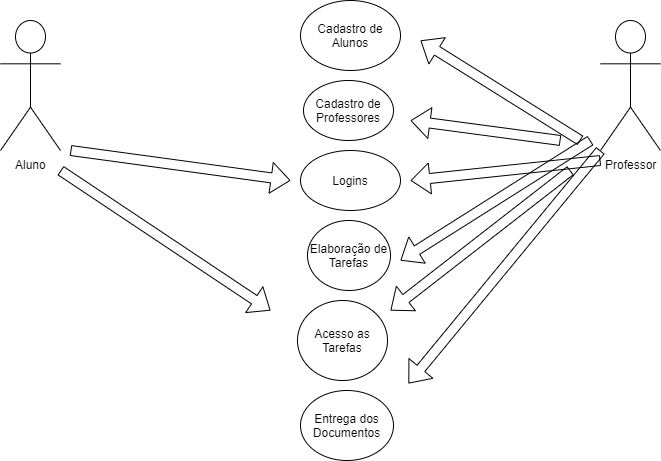

The diagram above was exported from draw.io. Its source (the exported page's mxGraphModel, read from the mxfile embedded in the PNG):
<mxGraphModel dx="862" dy="482" grid="1" gridSize="10" guides="1" tooltips="1" connect="1" arrows="1" fold="1" page="1" pageScale="1" pageWidth="827" pageHeight="1169" math="0" shadow="0">
  <root>
    <mxCell id="0" />
    <mxCell id="1" parent="0" />
    <mxCell id="j_Ukwg7Ptwbl2-1JQ8P2-1" value="Aluno" style="shape=umlActor;verticalLabelPosition=bottom;labelBackgroundColor=#ffffff;verticalAlign=top;html=1;outlineConnect=0;" vertex="1" parent="1">
      <mxGeometry x="20" y="20" width="60" height="130" as="geometry" />
    </mxCell>
    <mxCell id="j_Ukwg7Ptwbl2-1JQ8P2-2" value="Professor" style="shape=umlActor;verticalLabelPosition=bottom;labelBackgroundColor=#ffffff;verticalAlign=top;html=1;outlineConnect=0;" vertex="1" parent="1">
      <mxGeometry x="620" y="20" width="60" height="130" as="geometry" />
    </mxCell>
    <mxCell id="j_Ukwg7Ptwbl2-1JQ8P2-3" value="Cadastro de Alunos" style="ellipse;whiteSpace=wrap;html=1;" vertex="1" parent="1">
      <mxGeometry x="320" width="100" height="70" as="geometry" />
    </mxCell>
    <mxCell id="j_Ukwg7Ptwbl2-1JQ8P2-4" value="Cadastro de Professores" style="ellipse;whiteSpace=wrap;html=1;" vertex="1" parent="1">
      <mxGeometry x="323" y="80" width="90" height="60" as="geometry" />
    </mxCell>
    <mxCell id="j_Ukwg7Ptwbl2-1JQ8P2-5" value="Logins" style="ellipse;whiteSpace=wrap;html=1;" vertex="1" parent="1">
      <mxGeometry x="320" y="150" width="100" height="60" as="geometry" />
    </mxCell>
    <mxCell id="j_Ukwg7Ptwbl2-1JQ8P2-6" value="Elaboração de Tarefas" style="ellipse;whiteSpace=wrap;html=1;" vertex="1" parent="1">
      <mxGeometry x="327" y="220" width="83" height="70" as="geometry" />
    </mxCell>
    <mxCell id="j_Ukwg7Ptwbl2-1JQ8P2-7" value="Acesso as Tarefas" style="ellipse;whiteSpace=wrap;html=1;" vertex="1" parent="1">
      <mxGeometry x="317" y="300" width="90" height="80" as="geometry" />
    </mxCell>
    <mxCell id="j_Ukwg7Ptwbl2-1JQ8P2-9" value="Entrega dos Documentos" style="ellipse;whiteSpace=wrap;html=1;" vertex="1" parent="1">
      <mxGeometry x="320" y="390" width="93" height="70" as="geometry" />
    </mxCell>
    <mxCell id="j_Ukwg7Ptwbl2-1JQ8P2-15" value="" style="shape=flexArrow;endArrow=classic;html=1;" edge="1" parent="1">
      <mxGeometry width="50" height="50" relative="1" as="geometry">
        <mxPoint x="600" y="140" as="sourcePoint" />
        <mxPoint x="440" y="40" as="targetPoint" />
      </mxGeometry>
    </mxCell>
    <mxCell id="j_Ukwg7Ptwbl2-1JQ8P2-17" value="" style="shape=flexArrow;endArrow=classic;html=1;" edge="1" parent="1">
      <mxGeometry width="50" height="50" relative="1" as="geometry">
        <mxPoint x="620" y="150" as="sourcePoint" />
        <mxPoint x="428" y="383" as="targetPoint" />
      </mxGeometry>
    </mxCell>
    <mxCell id="j_Ukwg7Ptwbl2-1JQ8P2-18" value="" style="shape=flexArrow;endArrow=classic;html=1;" edge="1" parent="1">
      <mxGeometry width="50" height="50" relative="1" as="geometry">
        <mxPoint x="90" y="150" as="sourcePoint" />
        <mxPoint x="310" y="180" as="targetPoint" />
      </mxGeometry>
    </mxCell>
    <mxCell id="j_Ukwg7Ptwbl2-1JQ8P2-19" value="" style="shape=flexArrow;endArrow=classic;html=1;" edge="1" parent="1">
      <mxGeometry width="50" height="50" relative="1" as="geometry">
        <mxPoint x="80" y="170" as="sourcePoint" />
        <mxPoint x="290" y="310" as="targetPoint" />
      </mxGeometry>
    </mxCell>
    <mxCell id="j_Ukwg7Ptwbl2-1JQ8P2-20" value="" style="shape=flexArrow;endArrow=classic;html=1;" edge="1" parent="1">
      <mxGeometry width="50" height="50" relative="1" as="geometry">
        <mxPoint x="610" y="140" as="sourcePoint" />
        <mxPoint x="420" y="260" as="targetPoint" />
      </mxGeometry>
    </mxCell>
    <mxCell id="j_Ukwg7Ptwbl2-1JQ8P2-21" value="" style="shape=flexArrow;endArrow=classic;html=1;" edge="1" parent="1">
      <mxGeometry width="50" height="50" relative="1" as="geometry">
        <mxPoint x="580" y="140" as="sourcePoint" />
        <mxPoint x="430" y="120" as="targetPoint" />
      </mxGeometry>
    </mxCell>
    <mxCell id="j_Ukwg7Ptwbl2-1JQ8P2-22" value="" style="shape=flexArrow;endArrow=classic;html=1;" edge="1" parent="1">
      <mxGeometry width="50" height="50" relative="1" as="geometry">
        <mxPoint x="620" y="160" as="sourcePoint" />
        <mxPoint x="430" y="180" as="targetPoint" />
      </mxGeometry>
    </mxCell>
    <mxCell id="j_Ukwg7Ptwbl2-1JQ8P2-23" value="" style="shape=flexArrow;endArrow=classic;html=1;" edge="1" parent="1">
      <mxGeometry width="50" height="50" relative="1" as="geometry">
        <mxPoint x="590" y="170" as="sourcePoint" />
        <mxPoint x="410" y="310" as="targetPoint" />
      </mxGeometry>
    </mxCell>
  </root>
</mxGraphModel>